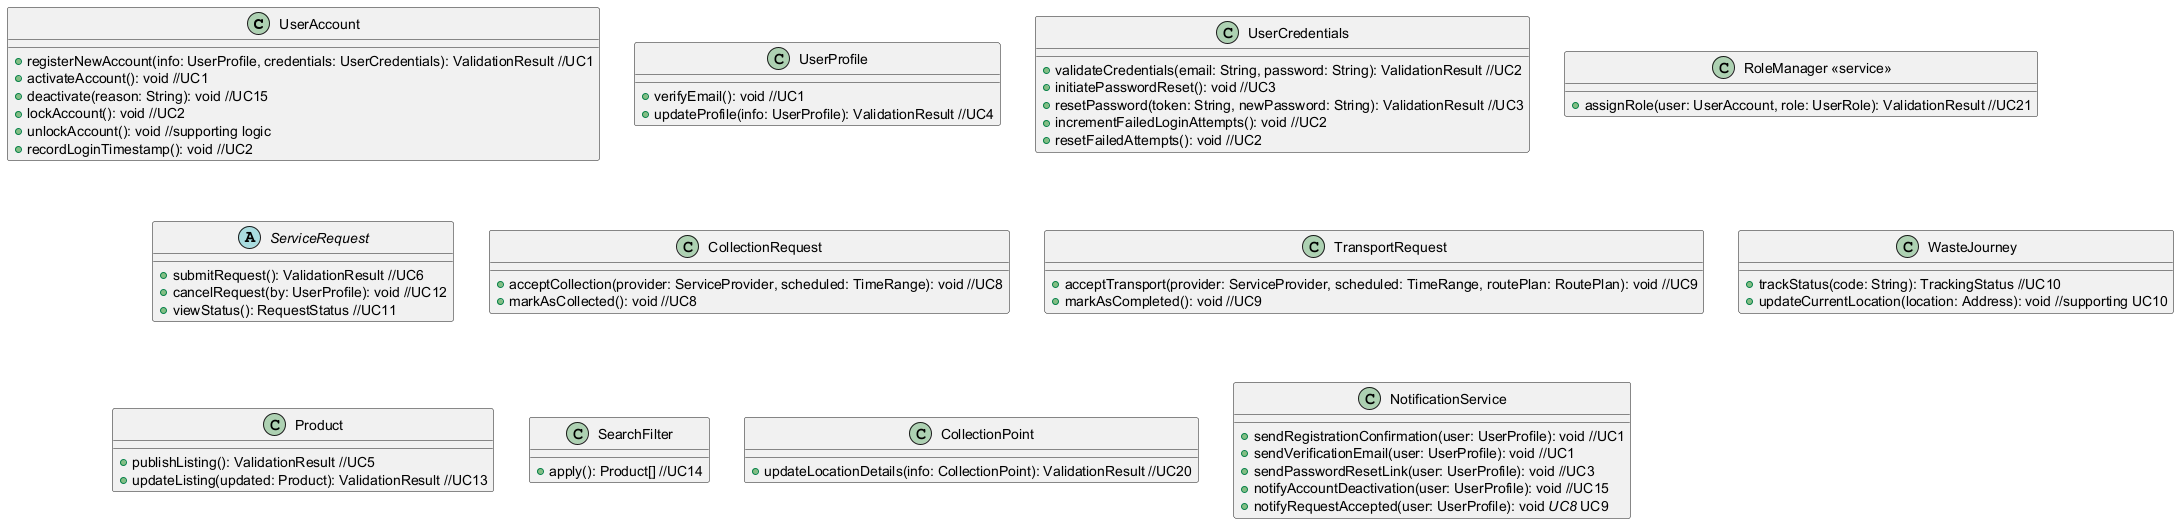

The diagram above was rendered by PlantUML. Its source (embedded in the PNG):
@startuml
' Additions only - method declarations with comments mapping to use cases/actions

' ──────────────────────────────────────────────
'  USER MANAGEMENT - USERACCOUNT
' ──────────────────────────────────────────────
class UserAccount {
  +registerNewAccount(info: UserProfile, credentials: UserCredentials): ValidationResult //UC1
  +activateAccount(): void //UC1
  +deactivate(reason: String): void //UC15
  +lockAccount(): void //UC2
  +unlockAccount(): void //supporting logic
  +recordLoginTimestamp(): void //UC2
}

class UserProfile {
  +verifyEmail(): void //UC1
  +updateProfile(info: UserProfile): ValidationResult //UC4
}

class UserCredentials {
  +validateCredentials(email: String, password: String): ValidationResult //UC2
  +initiatePasswordReset(): void //UC3
  +resetPassword(token: String, newPassword: String): ValidationResult //UC3
  +incrementFailedLoginAttempts(): void //UC2
  +resetFailedAttempts(): void //UC2
}

class "RoleManager <<service>>" as RoleManager {
  +assignRole(user: UserAccount, role: UserRole): ValidationResult //UC21
}

' ──────────────────────────────────────────────
'  SERVICE MANAGEMENT
' ──────────────────────────────────────────────
abstract class ServiceRequest {
  +submitRequest(): ValidationResult //UC6
  +cancelRequest(by: UserProfile): void //UC12
  +viewStatus(): RequestStatus //UC11
}

class CollectionRequest {
  +acceptCollection(provider: ServiceProvider, scheduled: TimeRange): void //UC8
  +markAsCollected(): void //UC8
}

class TransportRequest {
  +acceptTransport(provider: ServiceProvider, scheduled: TimeRange, routePlan: RoutePlan): void //UC9
  +markAsCompleted(): void //UC9
}

' ──────────────────────────────────────────────
'  WASTE TRACKING
' ──────────────────────────────────────────────
class WasteJourney {
  +trackStatus(code: String): TrackingStatus //UC10
  +updateCurrentLocation(location: Address): void //supporting UC10
}

' ──────────────────────────────────────────────
'  PRODUCT MANAGEMENT
' ──────────────────────────────────────────────
class Product {
  +publishListing(): ValidationResult //UC5
  +updateListing(updated: Product): ValidationResult //UC13
}

class SearchFilter {
  +apply(): Product[] //UC14
}

' ──────────────────────────────────────────────
'  LOCATION MANAGEMENT
' ──────────────────────────────────────────────
class CollectionPoint {
  +updateLocationDetails(info: CollectionPoint): ValidationResult //UC20
}

' ──────────────────────────────────────────────
'  NOTIFICATION SERVICES
' ──────────────────────────────────────────────
class NotificationService {
  +sendRegistrationConfirmation(user: UserProfile): void //UC1
  +sendVerificationEmail(user: UserProfile): void //UC1
  +sendPasswordResetLink(user: UserProfile): void //UC3
  +notifyAccountDeactivation(user: UserProfile): void //UC15
  +notifyRequestAccepted(user: UserProfile): void //UC8 //UC9
}

@enduml